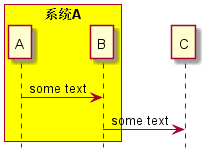

The diagram above was rendered by PlantUML. Its source (embedded in the PNG):
@startuml
hide footbox
box "系统A" #yellow
participant A
participant B
end box
participant C

A -> B: some text
B -> C: some text

@endUML